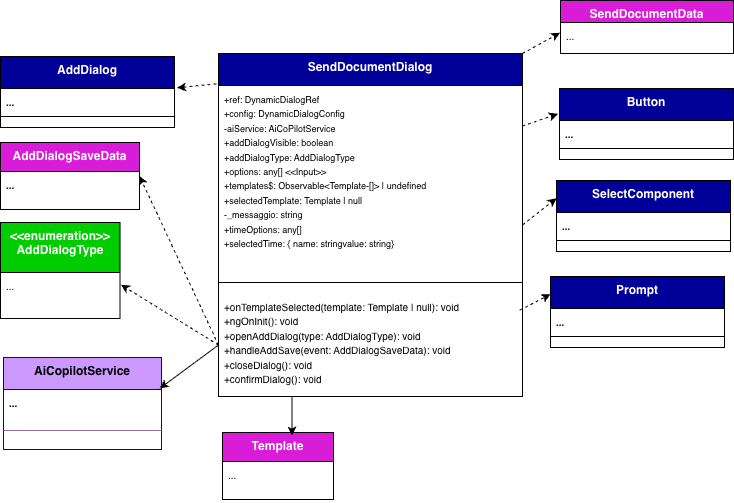

The diagram above was exported from draw.io. Its source (the exported page's mxGraphModel, read from the mxfile embedded in the PNG):
<mxGraphModel dx="5838" dy="1744" grid="0" gridSize="10" guides="1" tooltips="1" connect="1" arrows="0" fold="1" page="1" pageScale="1" pageWidth="827" pageHeight="1169" background="#ffffff" math="0" shadow="0">
  <root>
    <mxCell id="0" />
    <mxCell id="1" parent="0" />
    <mxCell id="2" parent="1" style="swimlane;fontStyle=1;align=center;verticalAlign=top;childLayout=stackLayout;horizontal=1;startSize=32;horizontalStack=0;resizeParent=1;resizeParentMax=0;resizeLast=0;collapsible=1;marginBottom=0;whiteSpace=wrap;html=1;labelBackgroundColor=none;fillColor=#000099;strokeColor=default;fontColor=#ffffff;" value="SendDocumentDialog" vertex="1">
      <mxGeometry height="343" width="304" x="3543" y="4877" as="geometry">
        <mxRectangle height="60" width="120" x="160" y="280" as="alternateBounds" />
      </mxGeometry>
    </mxCell>
    <mxCell id="3" parent="2" style="text;strokeColor=none;fillColor=none;align=left;verticalAlign=top;spacingLeft=4;spacingRight=4;overflow=hidden;rotatable=0;points=[[0,0.5],[1,0.5]];portConstraint=eastwest;whiteSpace=wrap;html=1;labelBackgroundColor=none;" value="&lt;div&gt;&lt;font style=&quot;font-size: 9px;&quot;&gt;+ref: DynamicDialogRef&lt;/font&gt;&lt;/div&gt;&lt;div&gt;&lt;font style=&quot;font-size: 9px;&quot;&gt;+config: DynamicDialogConfig&lt;/font&gt;&lt;/div&gt;&lt;div&gt;&lt;font style=&quot;font-size: 9px;&quot;&gt;-aiService: AiCoPilotService&lt;/font&gt;&lt;/div&gt;&lt;div&gt;&lt;font style=&quot;font-size: 9px;&quot;&gt;+addDialogVisible: boolean&lt;/font&gt;&lt;/div&gt;&lt;div&gt;&lt;font style=&quot;font-size: 9px;&quot;&gt;+addDialogType: AddDialogType&lt;/font&gt;&lt;/div&gt;&lt;div&gt;&lt;font style=&quot;font-size: 9px;&quot;&gt;+options: any[] &amp;lt;&amp;lt;Input&amp;gt;&amp;gt;&lt;/font&gt;&lt;/div&gt;&lt;div&gt;&lt;font style=&quot;font-size: 9px;&quot;&gt;+templates$: Observable&amp;lt;Template-[]&amp;gt; | undefined&lt;/font&gt;&lt;/div&gt;&lt;div&gt;&lt;font style=&quot;font-size: 9px;&quot;&gt;+selectedTemplate: Template | null&lt;/font&gt;&lt;/div&gt;&lt;div&gt;&lt;font style=&quot;font-size: 9px;&quot;&gt;-_messaggio: string&lt;/font&gt;&lt;/div&gt;&lt;div&gt;&lt;font style=&quot;font-size: 9px;&quot;&gt;+timeOptions: any[]&lt;/font&gt;&lt;/div&gt;&lt;div&gt;&lt;font style=&quot;font-size: 9px;&quot;&gt;+selectedTime: { name: stringvalue: string}&lt;/font&gt;&lt;/div&gt;" vertex="1">
      <mxGeometry height="186" width="304" y="32" as="geometry" />
    </mxCell>
    <mxCell id="4" parent="2" style="line;strokeWidth=1;fillColor=none;align=left;verticalAlign=middle;spacingTop=-1;spacingLeft=3;spacingRight=3;rotatable=0;labelPosition=right;points=[];portConstraint=eastwest;labelBackgroundColor=none;" value="" vertex="1">
      <mxGeometry height="22" width="304" y="218" as="geometry" />
    </mxCell>
    <mxCell id="5" parent="2" style="text;strokeColor=none;fillColor=none;align=left;verticalAlign=top;spacingLeft=4;spacingRight=4;overflow=hidden;rotatable=0;points=[[0,0.5],[1,0.5]];portConstraint=eastwest;whiteSpace=wrap;html=1;labelBackgroundColor=none;" value="&lt;div&gt;&lt;font size=&quot;1&quot;&gt;+onTemplateSelected(template: Template | null): void&lt;/font&gt;&lt;/div&gt;&lt;div&gt;&lt;font size=&quot;1&quot;&gt;+ngOnInit(): void&lt;/font&gt;&lt;/div&gt;&lt;div&gt;&lt;font size=&quot;1&quot;&gt;+openAddDialog(type: AddDialogType): void&lt;/font&gt;&lt;/div&gt;&lt;div&gt;&lt;font size=&quot;1&quot;&gt;+handleAddSave(event: AddDialogSaveData): void&lt;/font&gt;&lt;/div&gt;&lt;div&gt;&lt;font size=&quot;1&quot;&gt;+closeDialog(): void&lt;/font&gt;&lt;/div&gt;&lt;div&gt;&lt;font size=&quot;1&quot;&gt;+confirmDialog(): void&lt;/font&gt;&lt;/div&gt;" vertex="1">
      <mxGeometry height="103" width="304" y="240" as="geometry" />
    </mxCell>
    <mxCell id="6" parent="1" style="swimlane;fontStyle=1;align=center;verticalAlign=top;childLayout=stackLayout;horizontal=1;startSize=22;horizontalStack=0;resizeParent=1;resizeParentMax=0;resizeLast=0;collapsible=1;marginBottom=0;whiteSpace=wrap;html=1;labelBackgroundColor=none;fillColor=#D81CD8;strokeColor=default;fontColor=#ffffff;" value="&lt;span style=&quot;color: rgb(255, 255, 255);&quot;&gt;SendDocumentData&lt;/span&gt;" vertex="1">
      <mxGeometry height="53" width="173" x="3885" y="4824" as="geometry">
        <mxRectangle height="60" width="120" x="-1361" y="2378" as="alternateBounds" />
      </mxGeometry>
    </mxCell>
    <mxCell id="7" parent="6" style="text;strokeColor=none;fillColor=none;align=left;verticalAlign=top;spacingLeft=4;spacingRight=4;overflow=hidden;rotatable=0;points=[[0,0.5],[1,0.5]];portConstraint=eastwest;whiteSpace=wrap;html=1;labelBackgroundColor=none;" value="&lt;div&gt;&lt;font size=&quot;1&quot;&gt;...&lt;/font&gt;&lt;/div&gt;" vertex="1">
      <mxGeometry height="31" width="173" y="22" as="geometry" />
    </mxCell>
    <mxCell id="8" parent="1" style="swimlane;fontStyle=1;align=center;verticalAlign=top;childLayout=stackLayout;horizontal=1;startSize=32;horizontalStack=0;resizeParent=1;resizeParentMax=0;resizeLast=0;collapsible=1;marginBottom=0;whiteSpace=wrap;html=1;labelBackgroundColor=none;fillColor=#000099;strokeColor=default;fontColor=#ffffff;" value="Button" vertex="1">
      <mxGeometry height="71" width="174" x="3884" y="4912" as="geometry">
        <mxRectangle height="60" width="120" x="160" y="280" as="alternateBounds" />
      </mxGeometry>
    </mxCell>
    <mxCell id="9" parent="8" style="text;strokeColor=none;fillColor=none;align=left;verticalAlign=top;spacingLeft=4;spacingRight=4;overflow=hidden;rotatable=0;points=[[0,0.5],[1,0.5]];portConstraint=eastwest;whiteSpace=wrap;html=1;labelBackgroundColor=none;fontFamily=Helvetica;fontSize=12;fontColor=#ffffff;fontStyle=1;horizontal=1;" value="&lt;font size=&quot;1&quot; style=&quot;color: rgb(20, 20, 20);&quot;&gt;...&lt;/font&gt;" vertex="1">
      <mxGeometry height="17" width="174" y="32" as="geometry" />
    </mxCell>
    <mxCell id="10" parent="8" style="line;strokeWidth=1;fillColor=none;align=left;verticalAlign=middle;spacingTop=-1;spacingLeft=3;spacingRight=3;rotatable=0;labelPosition=right;points=[];portConstraint=eastwest;labelBackgroundColor=none;" value="" vertex="1">
      <mxGeometry height="22" width="174" y="49" as="geometry" />
    </mxCell>
    <mxCell id="11" parent="1" style="swimlane;fontStyle=1;align=center;verticalAlign=top;childLayout=stackLayout;horizontal=1;startSize=32;horizontalStack=0;resizeParent=1;resizeParentMax=0;resizeLast=0;collapsible=1;marginBottom=0;whiteSpace=wrap;html=1;labelBackgroundColor=none;fillColor=#000099;strokeColor=default;fontColor=#ffffff;" value="SelectComponent" vertex="1">
      <mxGeometry height="71" width="174" x="3881" y="5004" as="geometry">
        <mxRectangle height="60" width="120" x="160" y="280" as="alternateBounds" />
      </mxGeometry>
    </mxCell>
    <mxCell id="12" parent="11" style="text;strokeColor=none;fillColor=none;align=left;verticalAlign=top;spacingLeft=4;spacingRight=4;overflow=hidden;rotatable=0;points=[[0,0.5],[1,0.5]];portConstraint=eastwest;whiteSpace=wrap;html=1;labelBackgroundColor=none;fontFamily=Helvetica;fontSize=12;fontColor=#ffffff;fontStyle=1;horizontal=1;" value="&lt;font size=&quot;1&quot; style=&quot;color: rgb(20, 20, 20);&quot;&gt;...&lt;/font&gt;" vertex="1">
      <mxGeometry height="17" width="174" y="32" as="geometry" />
    </mxCell>
    <mxCell id="13" parent="11" style="line;strokeWidth=1;fillColor=none;align=left;verticalAlign=middle;spacingTop=-1;spacingLeft=3;spacingRight=3;rotatable=0;labelPosition=right;points=[];portConstraint=eastwest;labelBackgroundColor=none;" value="" vertex="1">
      <mxGeometry height="22" width="174" y="49" as="geometry" />
    </mxCell>
    <mxCell id="14" parent="1" style="swimlane;fontStyle=1;align=center;verticalAlign=top;childLayout=stackLayout;horizontal=1;startSize=32;horizontalStack=0;resizeParent=1;resizeParentMax=0;resizeLast=0;collapsible=1;marginBottom=0;whiteSpace=wrap;html=1;labelBackgroundColor=none;fillColor=#000099;strokeColor=default;fontColor=#ffffff;" value="Prompt" vertex="1">
      <mxGeometry height="71" width="174" x="3875" y="5100" as="geometry">
        <mxRectangle height="60" width="120" x="160" y="280" as="alternateBounds" />
      </mxGeometry>
    </mxCell>
    <mxCell id="15" parent="14" style="text;strokeColor=none;fillColor=none;align=left;verticalAlign=top;spacingLeft=4;spacingRight=4;overflow=hidden;rotatable=0;points=[[0,0.5],[1,0.5]];portConstraint=eastwest;whiteSpace=wrap;html=1;labelBackgroundColor=none;fontFamily=Helvetica;fontSize=12;fontColor=#ffffff;fontStyle=1;horizontal=1;" value="&lt;font size=&quot;1&quot; style=&quot;color: rgb(20, 20, 20);&quot;&gt;...&lt;/font&gt;" vertex="1">
      <mxGeometry height="17" width="174" y="32" as="geometry" />
    </mxCell>
    <mxCell id="16" parent="14" style="line;strokeWidth=1;fillColor=none;align=left;verticalAlign=middle;spacingTop=-1;spacingLeft=3;spacingRight=3;rotatable=0;labelPosition=right;points=[];portConstraint=eastwest;labelBackgroundColor=none;" value="" vertex="1">
      <mxGeometry height="22" width="174" y="49" as="geometry" />
    </mxCell>
    <mxCell id="17" parent="1" style="swimlane;fontStyle=1;align=center;verticalAlign=top;childLayout=stackLayout;horizontal=1;startSize=32;horizontalStack=0;resizeParent=1;resizeParentMax=0;resizeLast=0;collapsible=1;marginBottom=0;whiteSpace=wrap;html=1;labelBackgroundColor=none;fillColor=#000099;strokeColor=default;fontColor=#ffffff;" value="AddDialog" vertex="1">
      <mxGeometry height="71" width="174" x="3325" y="4880" as="geometry">
        <mxRectangle height="60" width="120" x="160" y="280" as="alternateBounds" />
      </mxGeometry>
    </mxCell>
    <mxCell id="18" parent="17" style="text;strokeColor=none;fillColor=none;align=left;verticalAlign=top;spacingLeft=4;spacingRight=4;overflow=hidden;rotatable=0;points=[[0,0.5],[1,0.5]];portConstraint=eastwest;whiteSpace=wrap;html=1;labelBackgroundColor=none;fontFamily=Helvetica;fontSize=12;fontColor=#ffffff;fontStyle=1;horizontal=1;" value="&lt;font size=&quot;1&quot; style=&quot;color: rgb(20, 20, 20);&quot;&gt;...&lt;/font&gt;" vertex="1">
      <mxGeometry height="17" width="174" y="32" as="geometry" />
    </mxCell>
    <mxCell id="19" parent="17" style="line;strokeWidth=1;fillColor=none;align=left;verticalAlign=middle;spacingTop=-1;spacingLeft=3;spacingRight=3;rotatable=0;labelPosition=right;points=[];portConstraint=eastwest;labelBackgroundColor=none;" value="" vertex="1">
      <mxGeometry height="22" width="174" y="49" as="geometry" />
    </mxCell>
    <mxCell id="20" parent="1" style="swimlane;fontStyle=1;align=center;verticalAlign=top;childLayout=stackLayout;horizontal=1;startSize=29;horizontalStack=0;resizeParent=1;resizeParentMax=0;resizeLast=0;collapsible=1;marginBottom=0;whiteSpace=wrap;html=1;labelBackgroundColor=none;fillColor=#D81CD8;strokeColor=default;fontFamily=Helvetica;fontSize=12;fontColor=#ffffff;" value="AddDialogSaveData" vertex="1">
      <mxGeometry height="67" width="139" x="3325" y="4966" as="geometry">
        <mxRectangle height="60" width="120" x="-1361" y="2378" as="alternateBounds" />
      </mxGeometry>
    </mxCell>
    <mxCell id="21" parent="20" style="text;strokeColor=none;fillColor=none;align=left;verticalAlign=top;spacingLeft=4;spacingRight=4;overflow=hidden;rotatable=0;points=[[0,0.5],[1,0.5]];portConstraint=eastwest;whiteSpace=wrap;html=1;labelBackgroundColor=none;fontFamily=Helvetica;fontSize=12;fontColor=#ffffff;fontStyle=1;horizontal=1;" value="&lt;font size=&quot;1&quot; style=&quot;color: rgb(20, 20, 20);&quot;&gt;...&lt;/font&gt;" vertex="1">
      <mxGeometry height="38" width="139" y="29" as="geometry" />
    </mxCell>
    <mxCell id="22" parent="1" style="swimlane;fontStyle=1;align=center;verticalAlign=top;childLayout=stackLayout;horizontal=1;startSize=50;horizontalStack=0;resizeParent=1;resizeParentMax=0;resizeLast=0;collapsible=1;marginBottom=0;whiteSpace=wrap;html=1;labelBackgroundColor=none;fillColor=#00CC00;strokeColor=default;" value="&lt;span style=&quot;color: rgb(255, 255, 255);&quot;&gt;&amp;lt;&amp;lt;enumeration&amp;gt;&amp;gt;&lt;br&gt;AddDialogType&lt;/span&gt;" vertex="1">
      <mxGeometry height="96" width="119.58" x="3325" y="5046" as="geometry">
        <mxRectangle height="60" width="120" x="-1361" y="2378" as="alternateBounds" />
      </mxGeometry>
    </mxCell>
    <mxCell id="23" parent="22" style="text;strokeColor=none;fillColor=none;align=left;verticalAlign=top;spacingLeft=4;spacingRight=4;overflow=hidden;rotatable=0;points=[[0,0.5],[1,0.5]];portConstraint=eastwest;whiteSpace=wrap;html=1;labelBackgroundColor=none;" value="&lt;div&gt;&lt;font size=&quot;1&quot;&gt;...&lt;/font&gt;&lt;/div&gt;" vertex="1">
      <mxGeometry height="46" width="119.58" y="50" as="geometry" />
    </mxCell>
    <mxCell id="24" parent="1" style="swimlane;fontStyle=1;align=center;verticalAlign=top;childLayout=stackLayout;horizontal=1;startSize=32;horizontalStack=0;resizeParent=1;resizeParentMax=0;resizeLast=0;collapsible=1;marginBottom=0;whiteSpace=wrap;html=1;labelBackgroundColor=none;fillColor=#CC99FF;strokeColor=#141414;fontFamily=Helvetica;fontSize=12;fontColor=default;" value="AiCopilotService" vertex="1">
      <mxGeometry height="92" width="158" x="3328" y="5181" as="geometry">
        <mxRectangle height="60" width="120" x="160" y="280" as="alternateBounds" />
      </mxGeometry>
    </mxCell>
    <mxCell id="25" parent="24" style="text;strokeColor=none;fillColor=none;align=left;verticalAlign=top;spacingLeft=4;spacingRight=4;overflow=hidden;rotatable=0;points=[[0,0.5],[1,0.5]];portConstraint=eastwest;whiteSpace=wrap;html=1;labelBackgroundColor=none;fontFamily=Helvetica;fontSize=12;fontColor=default;fontStyle=1;horizontal=1;" value="&lt;font size=&quot;1&quot;&gt;...&lt;/font&gt;" vertex="1">
      <mxGeometry height="26" width="158" y="32" as="geometry" />
    </mxCell>
    <mxCell id="26" parent="24" style="line;strokeWidth=1;fillColor=#CC99FF;align=center;verticalAlign=top;spacingTop=-1;spacingLeft=3;spacingRight=3;rotatable=0;labelPosition=right;points=[];portConstraint=eastwest;labelBackgroundColor=none;strokeColor=#9673a6;fontFamily=Helvetica;fontSize=12;fontColor=default;fontStyle=1;horizontal=1;" value="" vertex="1">
      <mxGeometry height="30" width="158" y="58" as="geometry" />
    </mxCell>
    <mxCell id="27" parent="24" style="text;strokeColor=none;fillColor=none;align=left;verticalAlign=top;spacingLeft=4;spacingRight=4;overflow=hidden;rotatable=0;points=[[0,0.5],[1,0.5]];portConstraint=eastwest;whiteSpace=wrap;html=1;labelBackgroundColor=none;fontFamily=Helvetica;fontSize=12;fontColor=default;fontStyle=1;horizontal=1;" value="&lt;p&gt;&lt;br&gt;&lt;/p&gt;" vertex="1">
      <mxGeometry height="4" width="158" y="88" as="geometry" />
    </mxCell>
    <mxCell id="28" parent="1" style="swimlane;fontStyle=1;align=center;verticalAlign=top;childLayout=stackLayout;horizontal=1;startSize=29;horizontalStack=0;resizeParent=1;resizeParentMax=0;resizeLast=0;collapsible=1;marginBottom=0;whiteSpace=wrap;html=1;labelBackgroundColor=none;fillColor=#D81CD8;strokeColor=default;fontColor=#ffffff;" value="Template" vertex="1">
      <mxGeometry height="67" width="111.01" x="3547" y="5256.001363636364" as="geometry">
        <mxRectangle height="60" width="120" x="-1361" y="2378" as="alternateBounds" />
      </mxGeometry>
    </mxCell>
    <mxCell id="29" parent="28" style="text;strokeColor=none;fillColor=none;align=left;verticalAlign=top;spacingLeft=4;spacingRight=4;overflow=hidden;rotatable=0;points=[[0,0.5],[1,0.5]];portConstraint=eastwest;whiteSpace=wrap;html=1;labelBackgroundColor=none;" value="&lt;font size=&quot;1&quot;&gt;...&lt;/font&gt;" vertex="1">
      <mxGeometry height="38" width="111.01" y="29" as="geometry" />
    </mxCell>
    <mxCell id="30" edge="1" parent="1" source="2" style="rounded=0;orthogonalLoop=1;jettySize=auto;html=1;exitX=1;exitY=0;exitDx=0;exitDy=0;entryX=-0.003;entryY=0.333;entryDx=0;entryDy=0;entryPerimeter=0;dashed=1;" target="7">
      <mxGeometry relative="1" as="geometry" />
    </mxCell>
    <mxCell id="31" edge="1" parent="1" source="2" style="edgeStyle=orthogonalEdgeStyle;rounded=0;orthogonalLoop=1;jettySize=auto;html=1;exitX=0.25;exitY=1;exitDx=0;exitDy=0;entryX=0.626;entryY=0.045;entryDx=0;entryDy=0;entryPerimeter=0;" target="28">
      <mxGeometry relative="1" as="geometry" />
    </mxCell>
    <mxCell id="32" edge="1" parent="1" source="5" style="rounded=0;orthogonalLoop=1;jettySize=auto;html=1;exitX=0;exitY=0.5;exitDx=0;exitDy=0;entryX=0.989;entryY=0.336;entryDx=0;entryDy=0;entryPerimeter=0;" target="24">
      <mxGeometry relative="1" as="geometry" />
    </mxCell>
    <mxCell id="33" edge="1" parent="1" source="5" style="rounded=0;orthogonalLoop=1;jettySize=auto;html=1;exitX=0;exitY=0.5;exitDx=0;exitDy=0;entryX=1.007;entryY=0.266;entryDx=0;entryDy=0;entryPerimeter=0;dashed=1;" target="23">
      <mxGeometry relative="1" as="geometry" />
    </mxCell>
    <mxCell id="34" edge="1" parent="1" source="5" style="rounded=0;orthogonalLoop=1;jettySize=auto;html=1;exitX=0;exitY=0.5;exitDx=0;exitDy=0;entryX=1;entryY=0.5;entryDx=0;entryDy=0;dashed=1;" target="20">
      <mxGeometry relative="1" as="geometry" />
    </mxCell>
    <mxCell id="35" edge="1" parent="1" source="3" style="rounded=0;orthogonalLoop=1;jettySize=auto;html=1;entryX=1.015;entryY=-0.039;entryDx=0;entryDy=0;dashed=1;strokeColor=default;shadow=0;flowAnimation=0;exitX=-0.007;exitY=-0.009;exitDx=0;exitDy=0;exitPerimeter=0;entryPerimeter=0;" target="18">
      <mxGeometry relative="1" as="geometry">
        <mxPoint x="3539" y="4954" as="sourcePoint" />
        <mxPoint x="3513" y="4914" as="targetPoint" />
      </mxGeometry>
    </mxCell>
    <mxCell id="36" edge="1" parent="1" source="3" style="rounded=0;orthogonalLoop=1;jettySize=auto;html=1;entryX=-0.009;entryY=0.357;entryDx=0;entryDy=0;dashed=1;strokeColor=default;shadow=0;flowAnimation=0;entryPerimeter=0;" target="8">
      <mxGeometry relative="1" as="geometry">
        <mxPoint x="3886" y="4988" as="sourcePoint" />
        <mxPoint x="3860" y="4948" as="targetPoint" />
      </mxGeometry>
    </mxCell>
    <mxCell id="37" edge="1" parent="1" source="2" style="rounded=0;orthogonalLoop=1;jettySize=auto;html=1;entryX=0;entryY=0.25;entryDx=0;entryDy=0;dashed=1;strokeColor=default;shadow=0;flowAnimation=0;exitX=1;exitY=0.5;exitDx=0;exitDy=0;" target="11">
      <mxGeometry relative="1" as="geometry">
        <mxPoint x="3884" y="5051" as="sourcePoint" />
        <mxPoint x="3858" y="5011" as="targetPoint" />
      </mxGeometry>
    </mxCell>
    <mxCell id="38" edge="1" parent="1" source="5" style="rounded=0;orthogonalLoop=1;jettySize=auto;html=1;entryX=0;entryY=0.25;entryDx=0;entryDy=0;dashed=1;strokeColor=default;shadow=0;flowAnimation=0;exitX=0.991;exitY=0.162;exitDx=0;exitDy=0;exitPerimeter=0;" target="14">
      <mxGeometry relative="1" as="geometry">
        <mxPoint x="3882" y="5134" as="sourcePoint" />
        <mxPoint x="3856" y="5094" as="targetPoint" />
      </mxGeometry>
    </mxCell>
  </root>
</mxGraphModel>